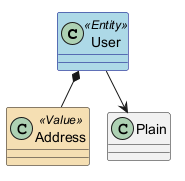

The diagram above was rendered by PlantUML. Its source (embedded in the PNG):
@startuml
skinparam class {
  BackgroundColor<<Entity>> LightBlue
  BorderColor<<Entity>> Navy
  BackgroundColor<<Value>> Wheat
}
class User <<Entity>>
class Address <<Value>>
class Plain
User *-- Address
User --> Plain
@enduml